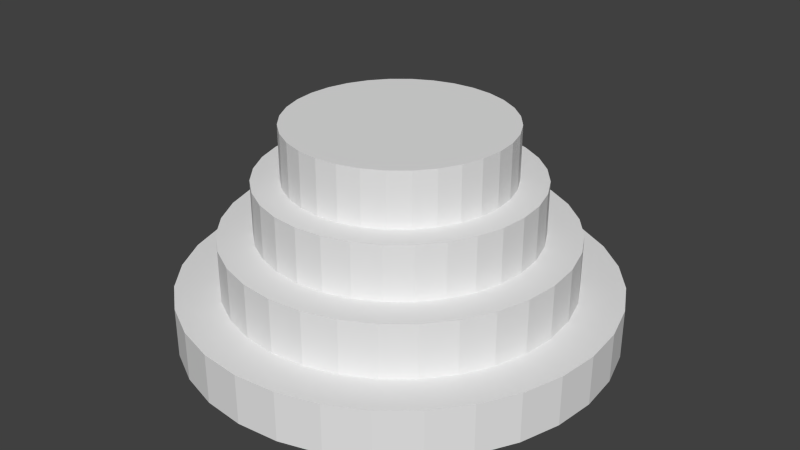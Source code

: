 # Source: Education4.blend  (saved by Blender 2.72.0; exported with 4.5.12 LTS)
import bpy
from mathutils import Matrix  # noqa: F401  (used for matrix-valued properties, if any)

bpy.ops.wm.read_factory_settings(use_empty=True)
scene = bpy.context.scene
scene.name = 'Scene'

# ---- collections
col_collection_2 = bpy.data.collections.new('Collection 2'); scene.collection.children.link(col_collection_2)

# ---- world
world_world = bpy.data.worlds.new('World'); scene.world = world_world
world_world.color = (0.05088, 0.05088, 0.05088)
world_world.use_sun_shadow = False
world_world.sun_shadow_jitter_overblur = 0.0
world_world.cycles.sampling_method = 'MANUAL'
world_world.cycles.sample_map_resolution = 256

# ---- meshes
me_cylinder_003 = bpy.data.meshes.new('Cylinder.003')
me_cylinder_003.from_pydata([(-1.67e-08, 1.0, -0.3407), (-1.67e-08, 1.0, -0.108), (0.1951, 0.9808, -0.3407), (0.1951, 0.9808, -0.108), (0.3827, 0.9239, -0.3407), (0.3827, 0.9239, -0.108), (0.5556, 0.8315, -0.3407), (0.5556, 0.8315, -0.108), (0.7071, 0.7071, -0.3407), (0.7071, 0.7071, -0.108), (0.8315, 0.5556, -0.3407), (0.8315, 0.5556, -0.108), (0.9239, 0.3827, -0.3407), (0.9239, 0.3827, -0.108), (0.9808, 0.1951, -0.3407), (0.9808, 0.1951, -0.108), (1.0, 4.369e-08, -0.3407), (1.0, 4.369e-08, -0.108), (0.9808, -0.1951, -0.3407), (0.9808, -0.1951, -0.108), (0.9239, -0.3827, -0.3407), (0.9239, -0.3827, -0.108), (0.8315, -0.5556, -0.3407), (0.8315, -0.5556, -0.108), (0.7071, -0.7071, -0.3407), (0.7071, -0.7071, -0.108), (0.5556, -0.8315, -0.3407), (0.5556, -0.8315, -0.108), (0.3827, -0.9239, -0.3407), (0.3827, -0.9239, -0.108), (0.1951, -0.9808, -0.3407), (0.1951, -0.9808, -0.108), (-3.425e-07, -1.0, -0.3407), (-3.425e-07, -1.0, -0.108), (-0.1951, -0.9808, -0.3407), (-0.1951, -0.9808, -0.108), (-0.3827, -0.9239, -0.3407), (-0.3827, -0.9239, -0.108), (-0.5556, -0.8315, -0.3407), (-0.5556, -0.8315, -0.108), (-0.7071, -0.7071, -0.3407), (-0.7071, -0.7071, -0.108), (-0.8315, -0.5556, -0.3407), (-0.8315, -0.5556, -0.108), (-0.9239, -0.3827, -0.3407), (-0.9239, -0.3827, -0.108), (-0.9808, -0.1951, -0.3407), (-0.9808, -0.1951, -0.108), (-1.0, 9.338e-07, -0.3407), (-1.0, 9.338e-07, -0.108), (-0.9808, 0.1951, -0.3407), (-0.9808, 0.1951, -0.108), (-0.9239, 0.3827, -0.3407), (-0.9239, 0.3827, -0.108), (-0.8315, 0.5556, -0.3407), (-0.8315, 0.5556, -0.108), (-0.7071, 0.7071, -0.3407), (-0.7071, 0.7071, -0.108), (-0.5556, 0.8315, -0.3407), (-0.5556, 0.8315, -0.108), (-0.3827, 0.9239, -0.3407), (-0.3827, 0.9239, -0.108), (-0.1951, 0.9808, -0.3407), (-0.1951, 0.9808, -0.108), (7.051e-09, 0.8, -0.108), (0.1561, 0.7846, -0.108), (0.3061, 0.7391, -0.108), (0.4445, 0.6652, -0.108), (0.5657, 0.5657, -0.108), (0.6652, 0.4445, -0.108), (0.7391, 0.3061, -0.108), (0.7846, 0.1561, -0.108), (0.8, 8.559e-08, -0.108), (0.7846, -0.1561, -0.108), (0.7391, -0.3061, -0.108), (0.6652, -0.4445, -0.108), (0.5657, -0.5657, -0.108), (0.4445, -0.6652, -0.108), (0.3061, -0.7391, -0.108), (0.1561, -0.7846, -0.108), (-2.536e-07, -0.8, -0.108), (-0.1561, -0.7846, -0.108), (-0.3061, -0.7391, -0.108), (-0.4445, -0.6652, -0.108), (-0.5657, -0.5657, -0.108), (-0.6652, -0.4445, -0.108), (-0.7391, -0.3061, -0.108), (-0.7846, -0.1561, -0.108), (-0.8, 7.977e-07, -0.108), (-0.7846, 0.1561, -0.108), (-0.7391, 0.3061, -0.108), (-0.6652, 0.4445, -0.108), (-0.5657, 0.5657, -0.108), (-0.4445, 0.6652, -0.108), (-0.3061, 0.7391, -0.108), (-0.1561, 0.7846, -0.108), (1.824e-08, 0.8, 0.142), (0.1561, 0.7846, 0.142), (0.3061, 0.7391, 0.142), (0.4445, 0.6652, 0.142), (0.5657, 0.5657, 0.142), (0.6652, 0.4445, 0.142), (0.7391, 0.3061, 0.142), (0.7846, 0.1561, 0.142), (0.8, 8.559e-08, 0.142), (0.7846, -0.1561, 0.142), (0.7391, -0.3061, 0.142), (0.6652, -0.4445, 0.142), (0.5657, -0.5657, 0.142), (0.4445, -0.6652, 0.142), (0.3061, -0.7391, 0.142), (0.1561, -0.7846, 0.142), (-2.424e-07, -0.8, 0.142), (-0.1561, -0.7846, 0.142), (-0.3061, -0.7391, 0.142), (-0.4445, -0.6652, 0.142), (-0.5657, -0.5657, 0.142), (-0.6652, -0.4445, 0.142), (-0.7391, -0.3061, 0.142), (-0.7846, -0.1561, 0.142), (-0.8, 7.977e-07, 0.142), (-0.7846, 0.1561, 0.142), (-0.7391, 0.3061, 0.142), (-0.6652, 0.4445, 0.142), (-0.5657, 0.5657, 0.142), (-0.4445, 0.6652, 0.142), (-0.3061, 0.7391, 0.142), (-0.1561, 0.7846, 0.142), (3.183e-08, 0.64, 0.142), (0.1249, 0.6277, 0.142), (0.2449, 0.5913, 0.142), (0.3556, 0.5321, 0.142), (0.4525, 0.4525, 0.142), (0.5321, 0.3556, 0.142), (0.5913, 0.2449, 0.142), (0.6277, 0.1249, 0.142), (0.64, 1.172e-07, 0.142), (0.6277, -0.1249, 0.142), (0.5913, -0.2449, 0.142), (0.5321, -0.3556, 0.142), (0.4525, -0.4525, 0.142), (0.3556, -0.5321, 0.142), (0.2449, -0.5913, 0.142), (0.1249, -0.6277, 0.142), (-1.767e-07, -0.64, 0.142), (-0.1249, -0.6277, 0.142), (-0.2449, -0.5913, 0.142), (-0.3556, -0.5321, 0.142), (-0.4525, -0.4525, 0.142), (-0.5321, -0.3556, 0.142), (-0.5913, -0.2449, 0.142), (-0.6277, -0.1249, 0.142), (-0.64, 6.869e-07, 0.142), (-0.6277, 0.1249, 0.142), (-0.5913, 0.2449, 0.142), (-0.5321, 0.3556, 0.142), (-0.4525, 0.4525, 0.142), (-0.3556, 0.5321, 0.142), (-0.2449, 0.5913, 0.142), (-0.1249, 0.6277, 0.142), (4.312e-08, 0.64, 0.392), (0.1249, 0.6277, 0.392), (0.2449, 0.5913, 0.392), (0.3556, 0.5321, 0.392), (0.4525, 0.4525, 0.392), (0.5321, 0.3556, 0.392), (0.5913, 0.2449, 0.392), (0.6277, 0.1249, 0.392), (0.64, 1.172e-07, 0.392), (0.6277, -0.1249, 0.392), (0.5913, -0.2449, 0.392), (0.5321, -0.3556, 0.392), (0.4525, -0.4525, 0.392), (0.3556, -0.5321, 0.392), (0.2449, -0.5913, 0.392), (0.1249, -0.6277, 0.392), (-1.654e-07, -0.64, 0.392), (-0.1249, -0.6277, 0.392), (-0.2449, -0.5913, 0.392), (-0.3556, -0.5321, 0.392), (-0.4525, -0.4525, 0.392), (-0.5321, -0.3556, 0.392), (-0.5913, -0.2449, 0.392), (-0.6277, -0.1249, 0.392), (-0.64, 6.869e-07, 0.392), (-0.6277, 0.1249, 0.392), (-0.5913, 0.2449, 0.392), (-0.5321, 0.3556, 0.392), (-0.4525, 0.4525, 0.392), (-0.3556, 0.5321, 0.392), (-0.2449, 0.5913, 0.392), (-0.1249, 0.6277, 0.392), (5.826e-08, 0.512, 0.392), (0.09989, 0.5022, 0.392), (0.1959, 0.473, 0.392), (0.2845, 0.4257, 0.392), (0.362, 0.362, 0.392), (0.4257, 0.2845, 0.392), (0.473, 0.1959, 0.392), (0.5022, 0.09989, 0.392), (0.512, 1.5e-07, 0.392), (0.5022, -0.09989, 0.392), (0.473, -0.1959, 0.392), (0.4257, -0.2845, 0.392), (0.362, -0.362, 0.392), (0.2845, -0.4257, 0.392), (0.1959, -0.473, 0.392), (0.09989, -0.5022, 0.392), (-1.086e-07, -0.512, 0.392), (-0.09989, -0.5022, 0.392), (-0.1959, -0.473, 0.392), (-0.2845, -0.4257, 0.392), (-0.362, -0.362, 0.392), (-0.4257, -0.2845, 0.392), (-0.473, -0.1959, 0.392), (-0.5022, -0.09989, 0.392), (-0.512, 6.058e-07, 0.392), (-0.5022, 0.09989, 0.392), (-0.473, 0.1959, 0.392), (-0.4257, 0.2845, 0.392), (-0.362, 0.362, 0.392), (-0.2845, 0.4257, 0.392), (-0.1959, 0.473, 0.392), (-0.09989, 0.5022, 0.392), (6.367e-08, 0.512, 0.642), (0.09989, 0.5022, 0.642), (0.1959, 0.473, 0.642), (0.2845, 0.4257, 0.642), (0.362, 0.362, 0.642), (0.4257, 0.2845, 0.642), (0.473, 0.1959, 0.642), (0.5022, 0.09989, 0.642), (0.512, 1.5e-07, 0.642), (0.5022, -0.09989, 0.642), (0.473, -0.1959, 0.642), (0.4257, -0.2845, 0.642), (0.362, -0.362, 0.642), (0.2845, -0.4257, 0.642), (0.1959, -0.473, 0.642), (0.09989, -0.5022, 0.642), (-1.032e-07, -0.512, 0.642), (-0.09989, -0.5022, 0.642), (-0.1959, -0.473, 0.642), (-0.2845, -0.4257, 0.642), (-0.362, -0.362, 0.642), (-0.4257, -0.2845, 0.642), (-0.473, -0.1959, 0.642), (-0.5022, -0.09989, 0.642), (-0.512, 6.058e-07, 0.642), (-0.5022, 0.09989, 0.642), (-0.473, 0.1959, 0.642), (-0.4257, 0.2845, 0.642), (-0.362, 0.362, 0.642), (-0.2845, 0.4257, 0.642), (-0.1959, 0.473, 0.642), (-0.09989, 0.5022, 0.642)], [], [(0, 1, 3, 2), (2, 3, 5, 4), (4, 5, 7, 6), (6, 7, 9, 8), (8, 9, 11, 10), (10, 11, 13, 12), (12, 13, 15, 14), (14, 15, 17, 16), (16, 17, 19, 18), (18, 19, 21, 20), (20, 21, 23, 22), (22, 23, 25, 24), (24, 25, 27, 26), (26, 27, 29, 28), (28, 29, 31, 30), (30, 31, 33, 32), (32, 33, 35, 34), (34, 35, 37, 36), (36, 37, 39, 38), (38, 39, 41, 40), (40, 41, 43, 42), (42, 43, 45, 44), (44, 45, 47, 46), (46, 47, 49, 48), (48, 49, 51, 50), (50, 51, 53, 52), (52, 53, 55, 54), (54, 55, 57, 56), (56, 57, 59, 58), (58, 59, 61, 60), (49, 47, 87, 88), (62, 63, 1, 0), (60, 61, 63, 62), (0, 2, 4, 6, 8, 10, 12, 14, 16, 18, 20, 22, 24, 26, 28, 30, 32, 34, 36, 38, 40, 42, 44, 46, 48, 50, 52, 54, 56, 58, 60, 62), (95, 94, 126, 127), (5, 3, 65, 66), (27, 25, 76, 77), (55, 53, 90, 91), (11, 9, 68, 69), (33, 31, 79, 80), (61, 59, 93, 94), (39, 37, 82, 83), (3, 1, 64, 65), (17, 15, 71, 72), (45, 43, 85, 86), (23, 21, 74, 75), (51, 49, 88, 89), (7, 5, 66, 67), (29, 27, 77, 78), (57, 55, 91, 92), (35, 33, 80, 81), (13, 11, 69, 70), (63, 61, 94, 95), (41, 39, 83, 84), (19, 17, 72, 73), (47, 45, 86, 87), (25, 23, 75, 76), (53, 51, 89, 90), (9, 7, 67, 68), (31, 29, 78, 79), (59, 57, 92, 93), (37, 35, 81, 82), (15, 13, 70, 71), (1, 63, 95, 64), (43, 41, 84, 85), (21, 19, 73, 74), (118, 117, 149, 150), (84, 83, 115, 116), (73, 72, 104, 105), (93, 92, 124, 125), (82, 81, 113, 114), (71, 70, 102, 103), (91, 90, 122, 123), (69, 68, 100, 101), (80, 79, 111, 112), (89, 88, 120, 121), (67, 66, 98, 99), (78, 77, 109, 110), (87, 86, 118, 119), (65, 64, 96, 97), (76, 75, 107, 108), (64, 95, 127, 96), (85, 84, 116, 117), (74, 73, 105, 106), (94, 93, 125, 126), (83, 82, 114, 115), (72, 71, 103, 104), (92, 91, 123, 124), (81, 80, 112, 113), (70, 69, 101, 102), (90, 89, 121, 122), (68, 67, 99, 100), (79, 78, 110, 111), (88, 87, 119, 120), (66, 65, 97, 98), (77, 76, 108, 109), (86, 85, 117, 118), (75, 74, 106, 107), (152, 151, 183, 184), (107, 106, 138, 139), (127, 126, 158, 159), (116, 115, 147, 148), (105, 104, 136, 137), (125, 124, 156, 157), (114, 113, 145, 146), (103, 102, 134, 135), (123, 122, 154, 155), (101, 100, 132, 133), (112, 111, 143, 144), (121, 120, 152, 153), (99, 98, 130, 131), (110, 109, 141, 142), (119, 118, 150, 151), (97, 96, 128, 129), (108, 107, 139, 140), (96, 127, 159, 128), (117, 116, 148, 149), (106, 105, 137, 138), (126, 125, 157, 158), (115, 114, 146, 147), (104, 103, 135, 136), (124, 123, 155, 156), (113, 112, 144, 145), (102, 101, 133, 134), (122, 121, 153, 154), (100, 99, 131, 132), (111, 110, 142, 143), (120, 119, 151, 152), (98, 97, 129, 130), (109, 108, 140, 141), (186, 185, 217, 218), (130, 129, 161, 162), (141, 140, 172, 173), (150, 149, 181, 182), (139, 138, 170, 171), (159, 158, 190, 191), (148, 147, 179, 180), (137, 136, 168, 169), (157, 156, 188, 189), (146, 145, 177, 178), (135, 134, 166, 167), (155, 154, 186, 187), (133, 132, 164, 165), (144, 143, 175, 176), (153, 152, 184, 185), (131, 130, 162, 163), (142, 141, 173, 174), (151, 150, 182, 183), (129, 128, 160, 161), (140, 139, 171, 172), (128, 159, 191, 160), (149, 148, 180, 181), (138, 137, 169, 170), (158, 157, 189, 190), (147, 146, 178, 179), (136, 135, 167, 168), (156, 155, 187, 188), (145, 144, 176, 177), (134, 133, 165, 166), (154, 153, 185, 186), (132, 131, 163, 164), (143, 142, 174, 175), (220, 219, 251, 252), (164, 163, 195, 196), (175, 174, 206, 207), (184, 183, 215, 216), (162, 161, 193, 194), (173, 172, 204, 205), (182, 181, 213, 214), (171, 170, 202, 203), (191, 190, 222, 223), (180, 179, 211, 212), (169, 168, 200, 201), (189, 188, 220, 221), (178, 177, 209, 210), (167, 166, 198, 199), (187, 186, 218, 219), (165, 164, 196, 197), (176, 175, 207, 208), (185, 184, 216, 217), (163, 162, 194, 195), (174, 173, 205, 206), (183, 182, 214, 215), (161, 160, 192, 193), (172, 171, 203, 204), (160, 191, 223, 192), (181, 180, 212, 213), (170, 169, 201, 202), (190, 189, 221, 222), (179, 178, 210, 211), (168, 167, 199, 200), (188, 187, 219, 220), (177, 176, 208, 209), (166, 165, 197, 198), (225, 224, 255, 254, 253, 252, 251, 250, 249, 248, 247, 246, 245, 244, 243, 242, 241, 240, 239, 238, 237, 236, 235, 234, 233, 232, 231, 230, 229, 228, 227, 226), (209, 208, 240, 241), (198, 197, 229, 230), (218, 217, 249, 250), (196, 195, 227, 228), (207, 206, 238, 239), (216, 215, 247, 248), (194, 193, 225, 226), (205, 204, 236, 237), (214, 213, 245, 246), (203, 202, 234, 235), (223, 222, 254, 255), (212, 211, 243, 244), (201, 200, 232, 233), (221, 220, 252, 253), (210, 209, 241, 242), (199, 198, 230, 231), (219, 218, 250, 251), (197, 196, 228, 229), (208, 207, 239, 240), (217, 216, 248, 249), (195, 194, 226, 227), (206, 205, 237, 238), (215, 214, 246, 247), (193, 192, 224, 225), (204, 203, 235, 236), (192, 223, 255, 224), (213, 212, 244, 245), (202, 201, 233, 234), (222, 221, 253, 254), (211, 210, 242, 243), (200, 199, 231, 232)])
me_cylinder_003.use_remesh_preserve_volume = False
me_cylinder_003.use_remesh_preserve_attributes = False
me_cylinder_003.use_mirror_vertex_groups = False
me_cylinder_003.update()

# ---- objects
ob_cylinder = bpy.data.objects.new('Cylinder', me_cylinder_003)

# ---- transforms, parenting, visibility, modifiers, constraints
ob_cylinder.location = (1.67e-08, 3.181e-08, 0.358)
ob_cylinder.lineart.crease_threshold = 0.0

# ---- collection membership
col_collection_2.objects.link(ob_cylinder)

# ---- scene / render settings (as saved in the file)
scene.frame_start = 1; scene.frame_end = 250; scene.frame_set(1)
scene.render.engine = 'BLENDER_EEVEE_NEXT'
scene.render.resolution_percentage = 50
scene.render.dither_intensity = 0.0
scene.cycles.use_denoising = False
scene.cycles.samples = 10
scene.cycles.sampling_pattern = 'TABULATED_SOBOL'
scene.cycles.light_sampling_threshold = 0.0
scene.cycles.use_adaptive_sampling = False
scene.cycles.use_light_tree = False
scene.cycles.blur_glossy = 0.0
scene.cycles.pixel_filter_type = 'GAUSSIAN'
scene.cycles.sample_clamp_indirect = 0.0
scene.view_settings.view_transform = 'Standard'
bpy.context.view_layer.update()

# ---- added for rendering (the .blend has no active camera and no usable light): camera, sun
cam_auto = bpy.data.cameras.new('AutoCamera')
cam_auto.lens = 50.0
cam_auto.sensor_width = 36.0
cam_auto.clip_end = 1000.0
ob_auto_camera = bpy.data.objects.new('AutoCamera', cam_auto)
scene.collection.objects.link(ob_auto_camera)
ob_auto_camera.location = (2.7704, -3.32449, 2.72493)
ob_auto_camera.rotation_euler = (1.09748, -7.21219e-08, 0.694738)
scene.camera = ob_auto_camera
light_auto_sun = bpy.data.lights.new('AutoSun', 'SUN')
light_auto_sun.energy = 3.0
light_auto_sun.angle = 0.0523599
ob_auto_sun = bpy.data.objects.new('AutoSun', light_auto_sun)
scene.collection.objects.link(ob_auto_sun)
ob_auto_sun.rotation_euler = (0.872665, 0.174533, 0.523599)
bpy.context.view_layer.update()
